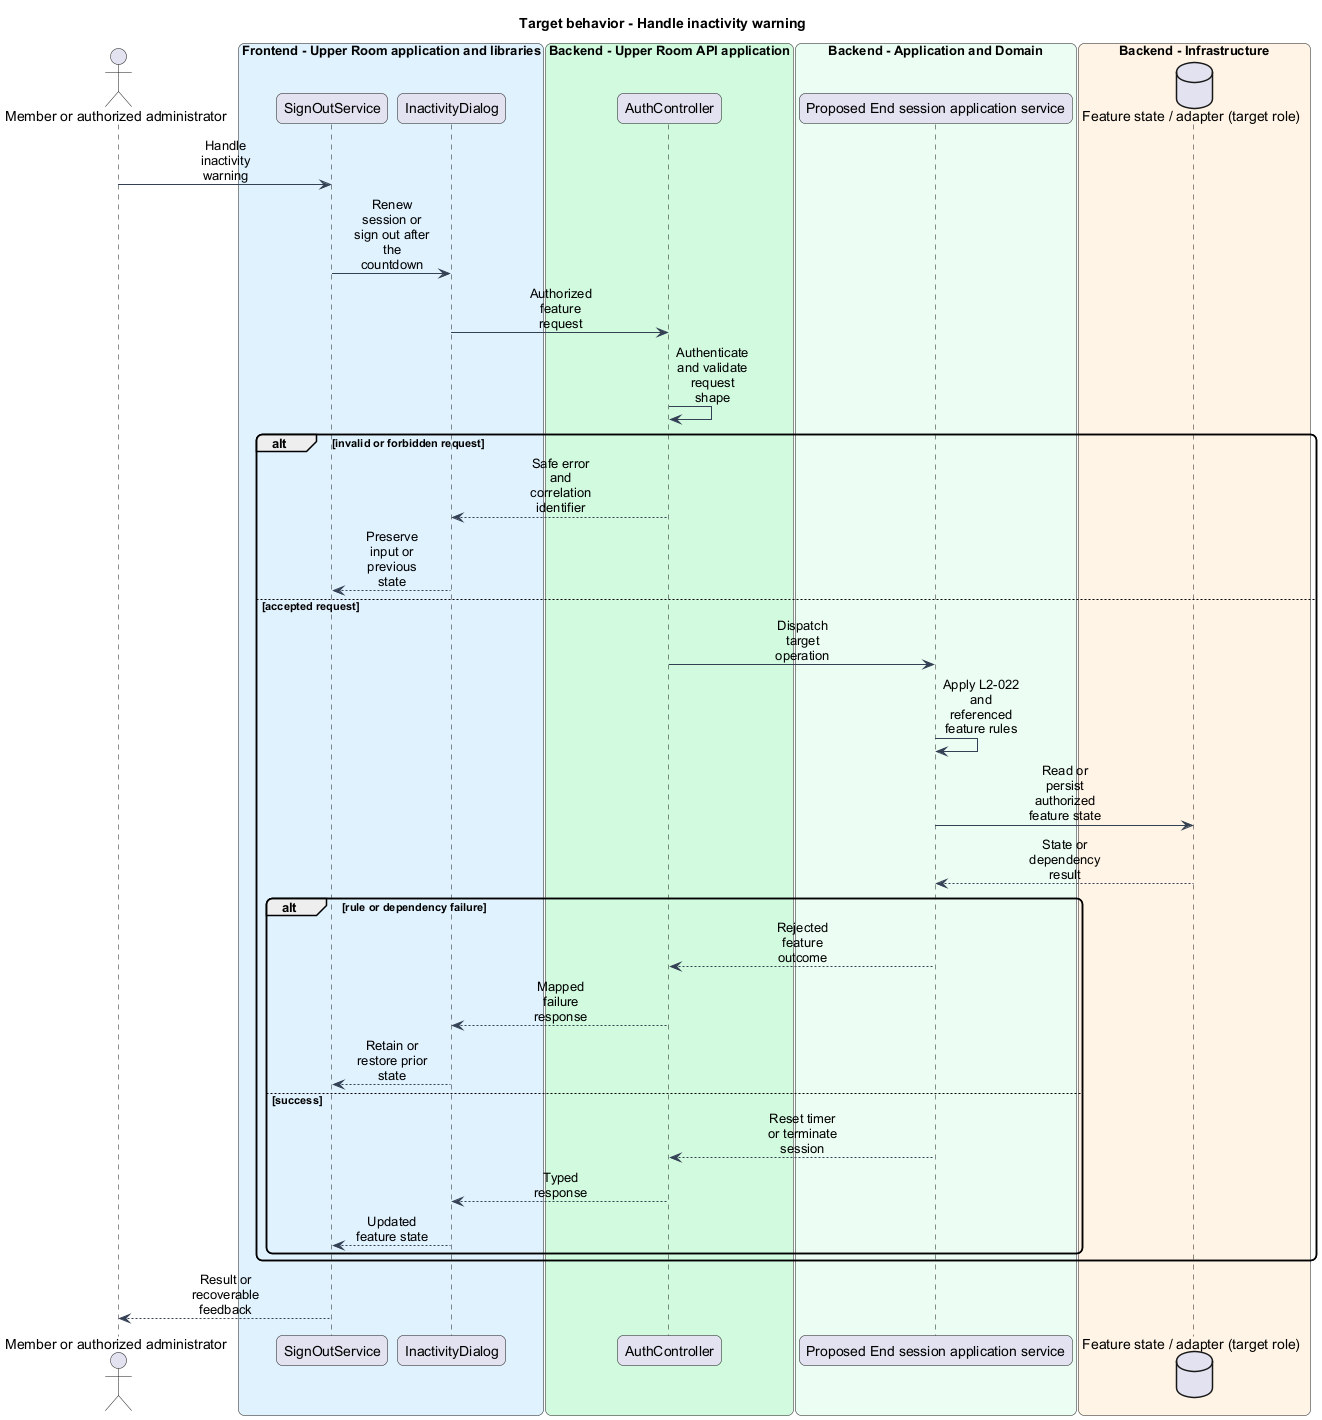

The diagram above was rendered by PlantUML. Its source (embedded in the PNG):
@startuml
skinparam backgroundColor #FFFFFF
skinparam shadowing false
skinparam roundcorner 12
skinparam defaultFontName Arial
skinparam ArrowColor #344054
skinparam sequenceMessageAlign center
skinparam maxMessageSize 80
skinparam class {
  BorderColor #344054
  FontColor #101828
  BackgroundColor #F9FAFB
}
title Target behavior - Handle inactivity warning
actor "Member or authorized administrator" as actor
box "Frontend - Upper Room application and libraries" #E0F2FE
participant "SignOutService" as page
participant "InactivityDialog" as client
end box
box "Backend - Upper Room API application" #D1FADF
participant "AuthController" as boundary
end box
box "Backend - Application and Domain" #ECFDF3
participant "Proposed End session application service" as logic
end box
box "Backend - Infrastructure" #FFF4E5
database "Feature state / adapter (target role)" as state
end box
actor -> page : Handle inactivity warning
page -> client : Renew session or sign out after the countdown
client -> boundary : Authorized feature request
boundary -> boundary : Authenticate and validate request shape
alt invalid or forbidden request
boundary --> client : Safe error and correlation identifier
client --> page : Preserve input or previous state
else accepted request
boundary -> logic : Dispatch target operation
logic -> logic : Apply L2-022 and referenced feature rules
logic -> state : Read or persist authorized feature state
state --> logic : State or dependency result
alt rule or dependency failure
logic --> boundary : Rejected feature outcome
boundary --> client : Mapped failure response
client --> page : Retain or restore prior state
else success
logic --> boundary : Reset timer or terminate session
boundary --> client : Typed response
client --> page : Updated feature state
end
end
page --> actor : Result or recoverable feedback
@enduml